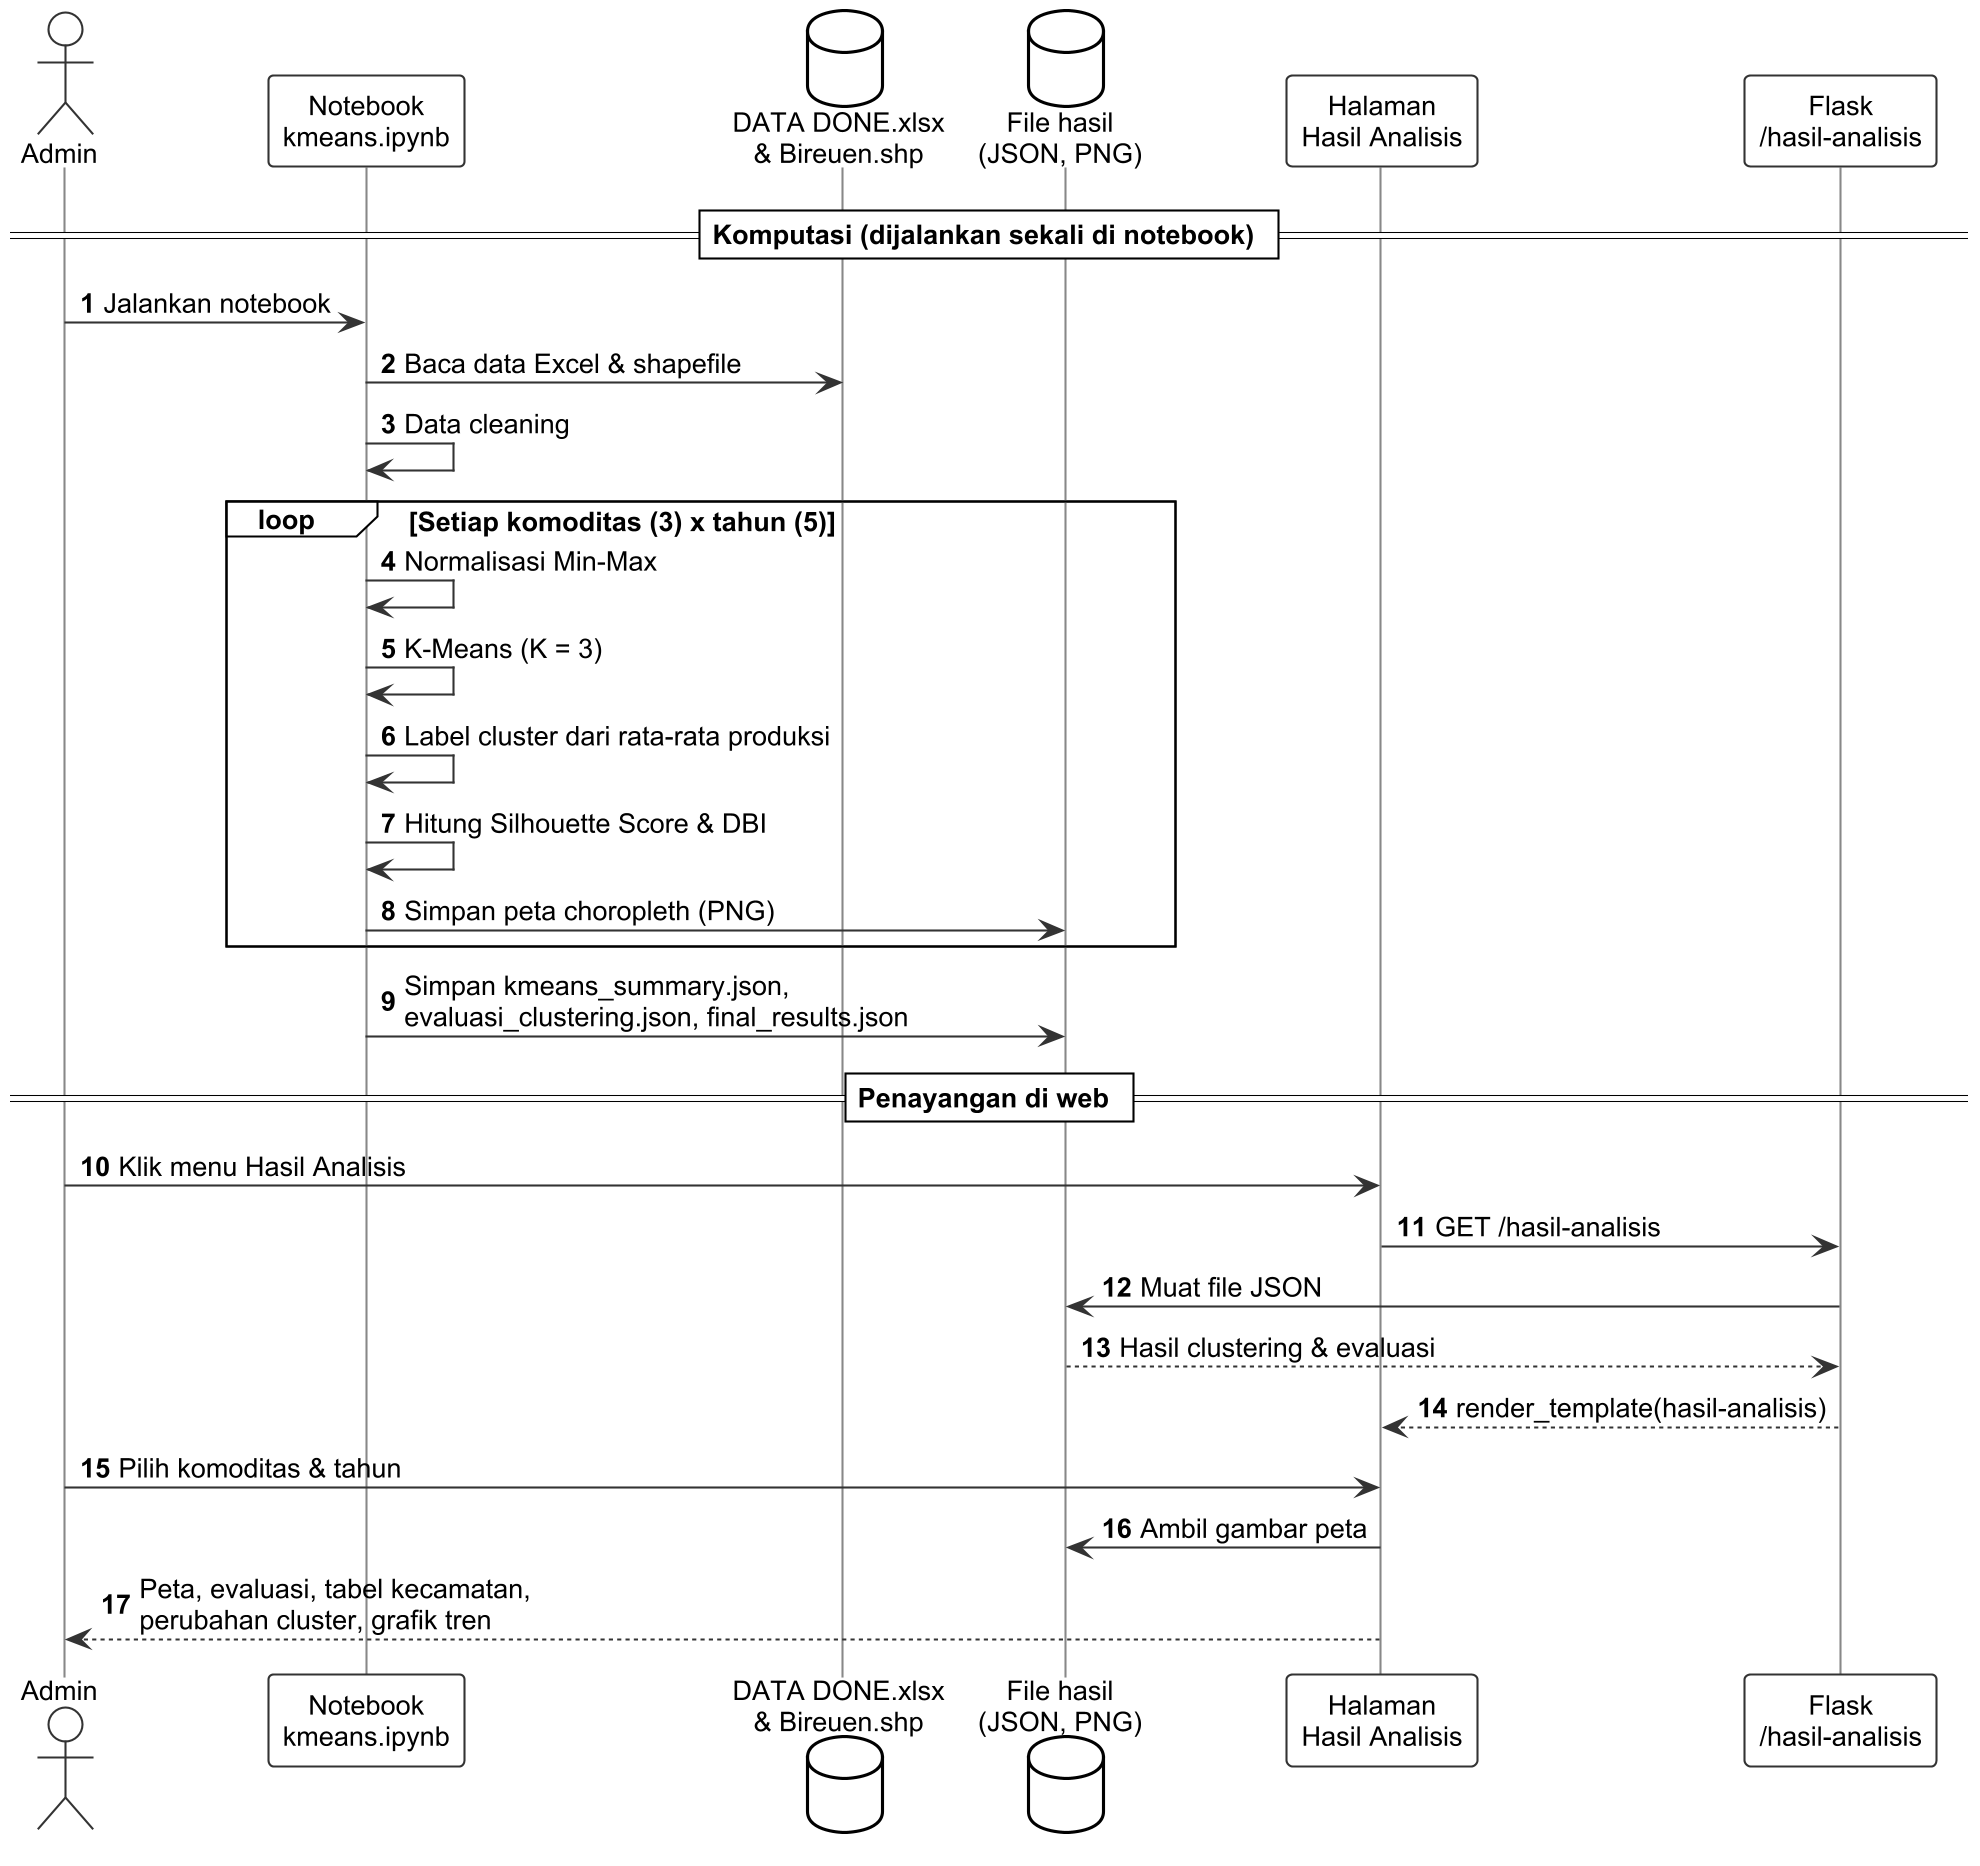

The diagram above was rendered by PlantUML. Its source (embedded in the PNG):
@startuml
!include _style.iuml
autonumber
actor Admin
participant "Notebook\nkmeans.ipynb" as NB
database "DATA DONE.xlsx\n& Bireuen.shp" as SRC
database "File hasil\n(JSON, PNG)" as OUT
participant "Halaman\nHasil Analisis" as UI
participant "Flask\n/hasil-analisis" as F

== Komputasi (dijalankan sekali di notebook) ==
Admin -> NB : Jalankan notebook
NB -> SRC : Baca data Excel & shapefile
NB -> NB : Data cleaning
loop Setiap komoditas (3) x tahun (5)
  NB -> NB : Normalisasi Min-Max
  NB -> NB : K-Means (K = 3)
  NB -> NB : Label cluster dari rata-rata produksi
  NB -> NB : Hitung Silhouette Score & DBI
  NB -> OUT : Simpan peta choropleth (PNG)
end
NB -> OUT : Simpan kmeans_summary.json,\nevaluasi_clustering.json, final_results.json

== Penayangan di web ==
Admin -> UI : Klik menu Hasil Analisis
UI -> F : GET /hasil-analisis
F -> OUT : Muat file JSON
OUT --> F : Hasil clustering & evaluasi
F --> UI : render_template(hasil-analisis)
Admin -> UI : Pilih komoditas & tahun
UI -> OUT : Ambil gambar peta
UI --> Admin : Peta, evaluasi, tabel kecamatan,\nperubahan cluster, grafik tren
@enduml